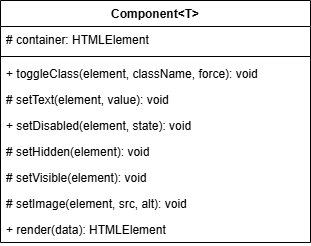

The diagram above was exported from draw.io. Its source (the exported page's mxGraphModel, read from the mxfile embedded in the PNG):
<mxGraphModel dx="469" dy="343" grid="1" gridSize="10" guides="1" tooltips="1" connect="1" arrows="1" fold="1" page="1" pageScale="1" pageWidth="850" pageHeight="1100" math="0" shadow="0">
  <root>
    <mxCell id="0" />
    <mxCell id="1" parent="0" />
    <mxCell id="HSXyUPuMhgNAhZnG8hUO-1" value="Component&amp;lt;T&amp;gt;" style="swimlane;fontStyle=1;align=center;verticalAlign=top;childLayout=stackLayout;horizontal=1;startSize=26;horizontalStack=0;resizeParent=1;resizeParentMax=0;resizeLast=0;collapsible=1;marginBottom=0;whiteSpace=wrap;html=1;" vertex="1" parent="1">
      <mxGeometry x="290" y="320" width="310" height="242" as="geometry" />
    </mxCell>
    <mxCell id="HSXyUPuMhgNAhZnG8hUO-2" value="# container: HTMLElement" style="text;strokeColor=none;fillColor=none;align=left;verticalAlign=top;spacingLeft=4;spacingRight=4;overflow=hidden;rotatable=0;points=[[0,0.5],[1,0.5]];portConstraint=eastwest;whiteSpace=wrap;html=1;" vertex="1" parent="HSXyUPuMhgNAhZnG8hUO-1">
      <mxGeometry y="26" width="310" height="26" as="geometry" />
    </mxCell>
    <mxCell id="HSXyUPuMhgNAhZnG8hUO-3" value="" style="line;strokeWidth=1;fillColor=none;align=left;verticalAlign=middle;spacingTop=-1;spacingLeft=3;spacingRight=3;rotatable=0;labelPosition=right;points=[];portConstraint=eastwest;strokeColor=inherit;" vertex="1" parent="HSXyUPuMhgNAhZnG8hUO-1">
      <mxGeometry y="52" width="310" height="8" as="geometry" />
    </mxCell>
    <mxCell id="HSXyUPuMhgNAhZnG8hUO-4" value="+ toggleClass(element, className, force): void" style="text;strokeColor=none;fillColor=none;align=left;verticalAlign=top;spacingLeft=4;spacingRight=4;overflow=hidden;rotatable=0;points=[[0,0.5],[1,0.5]];portConstraint=eastwest;whiteSpace=wrap;html=1;" vertex="1" parent="HSXyUPuMhgNAhZnG8hUO-1">
      <mxGeometry y="60" width="310" height="26" as="geometry" />
    </mxCell>
    <mxCell id="HSXyUPuMhgNAhZnG8hUO-5" value="# setText(element, value): void" style="text;strokeColor=none;fillColor=none;align=left;verticalAlign=top;spacingLeft=4;spacingRight=4;overflow=hidden;rotatable=0;points=[[0,0.5],[1,0.5]];portConstraint=eastwest;whiteSpace=wrap;html=1;" vertex="1" parent="HSXyUPuMhgNAhZnG8hUO-1">
      <mxGeometry y="86" width="310" height="26" as="geometry" />
    </mxCell>
    <mxCell id="HSXyUPuMhgNAhZnG8hUO-6" value="+ setDisabled(element, state): void" style="text;strokeColor=none;fillColor=none;align=left;verticalAlign=top;spacingLeft=4;spacingRight=4;overflow=hidden;rotatable=0;points=[[0,0.5],[1,0.5]];portConstraint=eastwest;whiteSpace=wrap;html=1;" vertex="1" parent="HSXyUPuMhgNAhZnG8hUO-1">
      <mxGeometry y="112" width="310" height="26" as="geometry" />
    </mxCell>
    <mxCell id="HSXyUPuMhgNAhZnG8hUO-7" value="# setHidden(element): void" style="text;strokeColor=none;fillColor=none;align=left;verticalAlign=top;spacingLeft=4;spacingRight=4;overflow=hidden;rotatable=0;points=[[0,0.5],[1,0.5]];portConstraint=eastwest;whiteSpace=wrap;html=1;" vertex="1" parent="HSXyUPuMhgNAhZnG8hUO-1">
      <mxGeometry y="138" width="310" height="26" as="geometry" />
    </mxCell>
    <mxCell id="HSXyUPuMhgNAhZnG8hUO-8" value="# setVisible(element): void" style="text;strokeColor=none;fillColor=none;align=left;verticalAlign=top;spacingLeft=4;spacingRight=4;overflow=hidden;rotatable=0;points=[[0,0.5],[1,0.5]];portConstraint=eastwest;whiteSpace=wrap;html=1;" vertex="1" parent="HSXyUPuMhgNAhZnG8hUO-1">
      <mxGeometry y="164" width="310" height="26" as="geometry" />
    </mxCell>
    <mxCell id="HSXyUPuMhgNAhZnG8hUO-9" value="# setImage(element, src, alt): void" style="text;strokeColor=none;fillColor=none;align=left;verticalAlign=top;spacingLeft=4;spacingRight=4;overflow=hidden;rotatable=0;points=[[0,0.5],[1,0.5]];portConstraint=eastwest;whiteSpace=wrap;html=1;" vertex="1" parent="HSXyUPuMhgNAhZnG8hUO-1">
      <mxGeometry y="190" width="310" height="26" as="geometry" />
    </mxCell>
    <mxCell id="HSXyUPuMhgNAhZnG8hUO-10" value="+ render(data): HTMLElement" style="text;strokeColor=none;fillColor=none;align=left;verticalAlign=top;spacingLeft=4;spacingRight=4;overflow=hidden;rotatable=0;points=[[0,0.5],[1,0.5]];portConstraint=eastwest;whiteSpace=wrap;html=1;" vertex="1" parent="HSXyUPuMhgNAhZnG8hUO-1">
      <mxGeometry y="216" width="310" height="26" as="geometry" />
    </mxCell>
  </root>
</mxGraphModel>